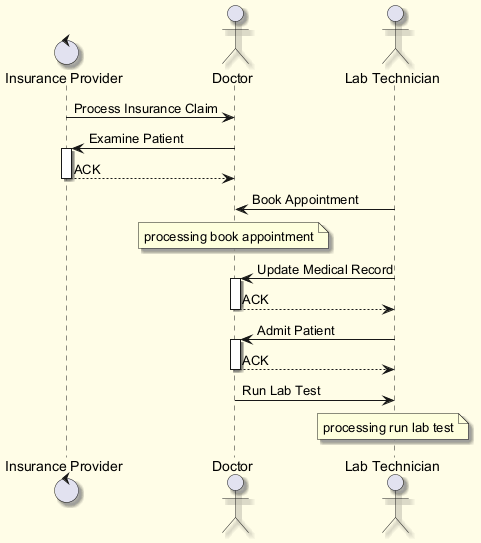

The diagram above was rendered by PlantUML. Its source (embedded in the PNG):
@startuml
skinparam backgroundColor #FFFDE7
skinparam classBackgroundColor #FFF9C4
skinparam classBorderColor #F57F17
skinparam shadowing true
control "Insurance Provider" as IP
actor "Doctor" as D
actor "Lab Technician" as LT
IP -> D : Process Insurance Claim
D -> IP : Examine Patient
activate IP
IP --> D : ACK
deactivate IP
LT -> D : Book Appointment
note over D : processing book appointment
LT -> D : Update Medical Record
activate D
D --> LT : ACK
deactivate D
LT -> D : Admit Patient
activate D
D --> LT : ACK
deactivate D
D -> LT : Run Lab Test
note over LT : processing run lab test
@enduml